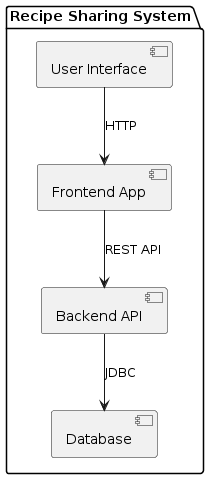

The diagram above was rendered by PlantUML. Its source (embedded in the PNG):
@startuml
skinparam backgroundColor #ffffff

package "Recipe Sharing System" {
    [User Interface] as UI
    [Frontend App] as Frontend
    [Backend API] as Backend
    [Database] as DB

    UI --> Frontend : HTTP
    Frontend --> Backend : REST API
    Backend --> DB : JDBC
}
@enduml